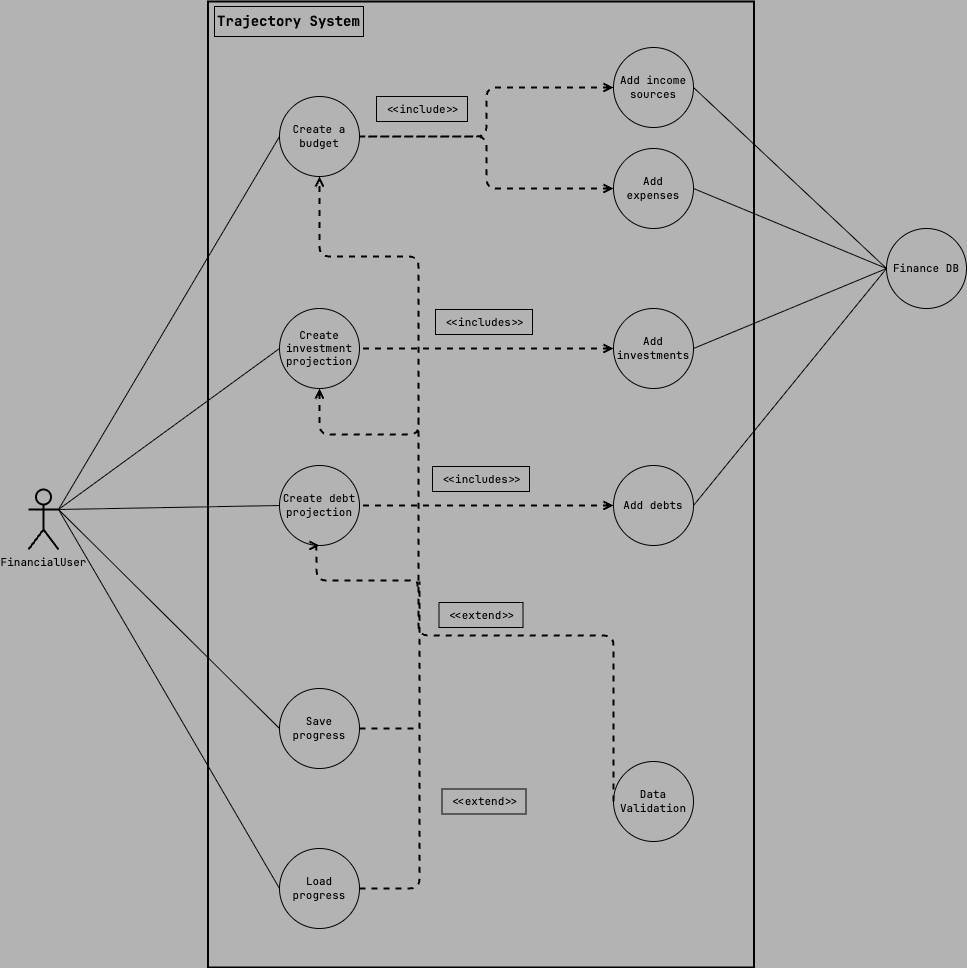

The diagram above was exported from draw.io. Its source (the exported page's mxGraphModel, read from the mxfile embedded in the PNG):
<mxGraphModel dx="1448" dy="1033" grid="0" gridSize="10" guides="1" tooltips="1" connect="1" arrows="1" fold="1" page="1" pageScale="1" pageWidth="1200" pageHeight="1600" background="#B3B3B3" math="0" shadow="0">
  <root>
    <mxCell id="0" />
    <mxCell id="1" parent="0" />
    <mxCell id="53" value="" style="rounded=0;whiteSpace=wrap;html=1;fillColor=none;strokeWidth=2;fontFamily=JetBrainsMono Nerd Font;fontSize=11;strokeColor=#000000;fontColor=#000000;" parent="1" vertex="1">
      <mxGeometry x="284.5" y="317" width="546" height="966" as="geometry" />
    </mxCell>
    <mxCell id="6" value="FinancialUser" style="shape=umlActor;verticalLabelPosition=bottom;verticalAlign=top;html=1;outlineConnect=0;fillColor=none;fontFamily=JetBrainsMono Nerd Font;fontSize=11;strokeColor=#000000;strokeWidth=2;fontColor=#000000;" parent="1" vertex="1">
      <mxGeometry x="105" y="805" width="30" height="60" as="geometry" />
    </mxCell>
    <mxCell id="8" value="&lt;b style=&quot;font-size: 14px;&quot;&gt;&lt;font style=&quot;font-size: 14px;&quot;&gt;Trajectory System&lt;/font&gt;&lt;/b&gt;" style="text;html=1;align=center;verticalAlign=middle;whiteSpace=wrap;rounded=0;fillColor=none;fontFamily=JetBrainsMono Nerd Font;fontSize=14;strokeColor=#000000;fontColor=#000000;" parent="1" vertex="1">
      <mxGeometry x="291" y="322" width="149" height="30" as="geometry" />
    </mxCell>
    <mxCell id="10" value="Create investment projection" style="ellipse;whiteSpace=wrap;html=1;aspect=fixed;fillColor=none;fontFamily=JetBrainsMono Nerd Font;fontSize=11;strokeColor=#000000;fontColor=#000000;" parent="1" vertex="1">
      <mxGeometry x="356" y="624" width="80" height="80" as="geometry" />
    </mxCell>
    <mxCell id="11" value="Create debt projection" style="ellipse;whiteSpace=wrap;html=1;aspect=fixed;fillColor=none;fontFamily=JetBrainsMono Nerd Font;fontSize=11;strokeColor=#000000;fontColor=#000000;" parent="1" vertex="1">
      <mxGeometry x="356" y="781" width="80" height="80" as="geometry" />
    </mxCell>
    <mxCell id="12" value="Create a budget" style="ellipse;whiteSpace=wrap;html=1;aspect=fixed;fillColor=none;fontFamily=JetBrainsMono Nerd Font;fontSize=11;strokeColor=#000000;fontColor=#000000;" parent="1" vertex="1">
      <mxGeometry x="356" y="412" width="80" height="80" as="geometry" />
    </mxCell>
    <mxCell id="13" value="Add income sources" style="ellipse;whiteSpace=wrap;html=1;aspect=fixed;fillColor=none;fontFamily=JetBrainsMono Nerd Font;fontSize=11;strokeColor=#000000;fontColor=#000000;" parent="1" vertex="1">
      <mxGeometry x="690" y="363" width="80" height="80" as="geometry" />
    </mxCell>
    <mxCell id="14" value="Add expenses" style="ellipse;whiteSpace=wrap;html=1;aspect=fixed;fillColor=none;fontFamily=JetBrainsMono Nerd Font;fontSize=11;strokeColor=#000000;fontColor=#000000;" parent="1" vertex="1">
      <mxGeometry x="690" y="464" width="80" height="80" as="geometry" />
    </mxCell>
    <mxCell id="15" value="Add investments" style="ellipse;whiteSpace=wrap;html=1;aspect=fixed;fillColor=none;fontFamily=JetBrainsMono Nerd Font;fontSize=11;strokeColor=#000000;fontColor=#000000;" parent="1" vertex="1">
      <mxGeometry x="690" y="624" width="80" height="80" as="geometry" />
    </mxCell>
    <mxCell id="16" value="Add debts" style="ellipse;whiteSpace=wrap;html=1;aspect=fixed;fillColor=none;fontFamily=JetBrainsMono Nerd Font;fontSize=11;strokeColor=#000000;fontColor=#000000;" parent="1" vertex="1">
      <mxGeometry x="690" y="781" width="80" height="80" as="geometry" />
    </mxCell>
    <mxCell id="17" value="" style="endArrow=none;dashed=1;html=1;strokeWidth=2;edgeStyle=orthogonalEdgeStyle;startArrow=open;startFill=0;entryX=1;entryY=0.5;entryDx=0;entryDy=0;exitX=0;exitY=0.5;exitDx=0;exitDy=0;fillColor=none;fontFamily=JetBrainsMono Nerd Font;fontSize=11;strokeColor=#000000;fontColor=#000000;" parent="1" source="13" target="12" edge="1">
      <mxGeometry width="50" height="50" relative="1" as="geometry">
        <mxPoint x="536" y="627" as="sourcePoint" />
        <mxPoint x="592" y="341" as="targetPoint" />
      </mxGeometry>
    </mxCell>
    <mxCell id="18" value="" style="endArrow=none;dashed=1;html=1;strokeWidth=2;edgeStyle=orthogonalEdgeStyle;startArrow=open;startFill=0;entryX=1;entryY=0.5;entryDx=0;entryDy=0;exitX=0;exitY=0.5;exitDx=0;exitDy=0;fillColor=none;fontFamily=JetBrainsMono Nerd Font;fontSize=11;strokeColor=#000000;fontColor=#000000;" parent="1" source="14" target="12" edge="1">
      <mxGeometry width="50" height="50" relative="1" as="geometry">
        <mxPoint x="543" y="434" as="sourcePoint" />
        <mxPoint x="473" y="494" as="targetPoint" />
      </mxGeometry>
    </mxCell>
    <mxCell id="21" value="" style="endArrow=none;html=1;exitX=1;exitY=0.3333333333333333;exitDx=0;exitDy=0;exitPerimeter=0;entryX=0;entryY=0.5;entryDx=0;entryDy=0;fillColor=none;fontFamily=JetBrainsMono Nerd Font;fontSize=11;strokeColor=#000000;fontColor=#000000;" parent="1" source="6" target="12" edge="1">
      <mxGeometry width="50" height="50" relative="1" as="geometry">
        <mxPoint x="536" y="627" as="sourcePoint" />
        <mxPoint x="586" y="577" as="targetPoint" />
      </mxGeometry>
    </mxCell>
    <mxCell id="22" value="&amp;lt;&amp;lt;include&amp;gt;&amp;gt;" style="text;html=1;align=center;verticalAlign=middle;resizable=0;points=[];autosize=1;fillColor=none;fontFamily=JetBrainsMono Nerd Font;fontSize=11;strokeColor=#000000;fontColor=#000000;" parent="1" vertex="1">
      <mxGeometry x="453" y="412" width="91" height="25" as="geometry" />
    </mxCell>
    <mxCell id="23" value="" style="endArrow=none;html=1;exitX=1;exitY=0.3333333333333333;exitDx=0;exitDy=0;exitPerimeter=0;entryX=0;entryY=0.5;entryDx=0;entryDy=0;fillColor=none;fontFamily=JetBrainsMono Nerd Font;fontSize=11;strokeColor=#000000;fontColor=#000000;" parent="1" source="6" target="10" edge="1">
      <mxGeometry width="50" height="50" relative="1" as="geometry">
        <mxPoint x="536" y="690" as="sourcePoint" />
        <mxPoint x="586" y="640" as="targetPoint" />
      </mxGeometry>
    </mxCell>
    <mxCell id="24" value="" style="endArrow=none;html=1;exitX=0;exitY=0.5;exitDx=0;exitDy=0;entryX=1;entryY=0.3333333333333333;entryDx=0;entryDy=0;entryPerimeter=0;fillColor=none;fontFamily=JetBrainsMono Nerd Font;fontSize=11;strokeColor=#000000;fontColor=#000000;" parent="1" source="11" target="6" edge="1">
      <mxGeometry width="50" height="50" relative="1" as="geometry">
        <mxPoint x="536" y="690" as="sourcePoint" />
        <mxPoint x="586" y="640" as="targetPoint" />
      </mxGeometry>
    </mxCell>
    <mxCell id="25" value="" style="endArrow=none;dashed=1;html=1;strokeWidth=2;edgeStyle=orthogonalEdgeStyle;startArrow=open;startFill=0;entryX=1;entryY=0.5;entryDx=0;entryDy=0;exitX=0;exitY=0.5;exitDx=0;exitDy=0;fillColor=none;fontFamily=JetBrainsMono Nerd Font;fontSize=11;strokeColor=#000000;fontColor=#000000;" parent="1" source="15" target="10" edge="1">
      <mxGeometry width="50" height="50" relative="1" as="geometry">
        <mxPoint x="694" y="536" as="sourcePoint" />
        <mxPoint x="446" y="491" as="targetPoint" />
      </mxGeometry>
    </mxCell>
    <mxCell id="26" value="" style="endArrow=none;dashed=1;html=1;strokeWidth=2;edgeStyle=orthogonalEdgeStyle;startArrow=open;startFill=0;entryX=1;entryY=0.5;entryDx=0;entryDy=0;exitX=0;exitY=0.5;exitDx=0;exitDy=0;fillColor=none;fontFamily=JetBrainsMono Nerd Font;fontSize=11;strokeColor=#000000;fontColor=#000000;" parent="1" source="16" target="11" edge="1">
      <mxGeometry width="50" height="50" relative="1" as="geometry">
        <mxPoint x="716" y="887" as="sourcePoint" />
        <mxPoint x="468" y="842" as="targetPoint" />
      </mxGeometry>
    </mxCell>
    <mxCell id="27" value="&amp;lt;&amp;lt;includes&amp;gt;&amp;gt;" style="text;html=1;align=center;verticalAlign=middle;resizable=0;points=[];autosize=1;fillColor=none;fontFamily=JetBrainsMono Nerd Font;fontSize=11;strokeColor=#000000;fontColor=#000000;" parent="1" vertex="1">
      <mxGeometry x="512" y="625" width="97" height="25" as="geometry" />
    </mxCell>
    <mxCell id="28" value="&amp;lt;&amp;lt;includes&amp;gt;&amp;gt;" style="text;html=1;align=center;verticalAlign=middle;resizable=0;points=[];autosize=1;fillColor=none;fontFamily=JetBrainsMono Nerd Font;fontSize=11;strokeColor=#000000;fontColor=#000000;" parent="1" vertex="1">
      <mxGeometry x="509" y="782" width="97" height="25" as="geometry" />
    </mxCell>
    <mxCell id="29" value="Save progress" style="ellipse;whiteSpace=wrap;html=1;aspect=fixed;fillColor=none;fontFamily=JetBrainsMono Nerd Font;fontSize=11;strokeColor=#000000;fontColor=#000000;" parent="1" vertex="1">
      <mxGeometry x="356" y="1004" width="80" height="80" as="geometry" />
    </mxCell>
    <mxCell id="30" value="Load progress" style="ellipse;whiteSpace=wrap;html=1;aspect=fixed;fillColor=none;fontFamily=JetBrainsMono Nerd Font;fontSize=11;strokeColor=#000000;fontColor=#000000;" parent="1" vertex="1">
      <mxGeometry x="356" y="1164" width="80" height="80" as="geometry" />
    </mxCell>
    <mxCell id="33" value="Finance DB" style="ellipse;whiteSpace=wrap;html=1;aspect=fixed;fillColor=none;fontFamily=JetBrainsMono Nerd Font;fontSize=11;strokeColor=#000000;fontColor=#000000;" parent="1" vertex="1">
      <mxGeometry x="963" y="544" width="80" height="80" as="geometry" />
    </mxCell>
    <mxCell id="34" value="" style="endArrow=none;html=1;entryX=1;entryY=0.5;entryDx=0;entryDy=0;exitX=0;exitY=0.5;exitDx=0;exitDy=0;fillColor=none;fontFamily=JetBrainsMono Nerd Font;fontSize=11;strokeColor=#000000;fontColor=#000000;" parent="1" source="33" target="13" edge="1">
      <mxGeometry width="50" height="50" relative="1" as="geometry">
        <mxPoint x="704" y="771" as="sourcePoint" />
        <mxPoint x="754" y="721" as="targetPoint" />
      </mxGeometry>
    </mxCell>
    <mxCell id="35" value="" style="endArrow=none;html=1;entryX=1;entryY=0.5;entryDx=0;entryDy=0;exitX=0;exitY=0.5;exitDx=0;exitDy=0;fillColor=none;fontFamily=JetBrainsMono Nerd Font;fontSize=11;strokeColor=#000000;fontColor=#000000;" parent="1" source="33" target="14" edge="1">
      <mxGeometry width="50" height="50" relative="1" as="geometry">
        <mxPoint x="1112" y="751" as="sourcePoint" />
        <mxPoint x="801" y="437" as="targetPoint" />
      </mxGeometry>
    </mxCell>
    <mxCell id="40" value="" style="endArrow=none;html=1;entryX=1;entryY=0.3333333333333333;entryDx=0;entryDy=0;entryPerimeter=0;exitX=0;exitY=0.5;exitDx=0;exitDy=0;fillColor=none;fontFamily=JetBrainsMono Nerd Font;fontSize=11;strokeColor=#000000;fontColor=#000000;" parent="1" source="29" target="6" edge="1">
      <mxGeometry width="50" height="50" relative="1" as="geometry">
        <mxPoint x="704" y="1135" as="sourcePoint" />
        <mxPoint x="754" y="1085" as="targetPoint" />
      </mxGeometry>
    </mxCell>
    <mxCell id="41" value="" style="endArrow=none;html=1;entryX=1;entryY=0.3333333333333333;entryDx=0;entryDy=0;entryPerimeter=0;exitX=0;exitY=0.5;exitDx=0;exitDy=0;fillColor=none;fontFamily=JetBrainsMono Nerd Font;fontSize=11;strokeColor=#000000;fontColor=#000000;" parent="1" source="30" target="6" edge="1">
      <mxGeometry width="50" height="50" relative="1" as="geometry">
        <mxPoint x="385" y="1186" as="sourcePoint" />
        <mxPoint x="220" y="728" as="targetPoint" />
      </mxGeometry>
    </mxCell>
    <mxCell id="42" value="" style="endArrow=none;html=1;entryX=1;entryY=0.5;entryDx=0;entryDy=0;exitX=0;exitY=0.5;exitDx=0;exitDy=0;fillColor=none;fontFamily=JetBrainsMono Nerd Font;fontSize=11;strokeColor=#000000;fontColor=#000000;" parent="1" source="33" target="15" edge="1">
      <mxGeometry width="50" height="50" relative="1" as="geometry">
        <mxPoint x="704" y="842" as="sourcePoint" />
        <mxPoint x="754" y="792" as="targetPoint" />
      </mxGeometry>
    </mxCell>
    <mxCell id="43" value="" style="endArrow=none;html=1;entryX=1;entryY=0.5;entryDx=0;entryDy=0;exitX=0;exitY=0.5;exitDx=0;exitDy=0;fillColor=none;fontFamily=JetBrainsMono Nerd Font;fontSize=11;strokeColor=#000000;fontColor=#000000;" parent="1" source="33" target="16" edge="1">
      <mxGeometry width="50" height="50" relative="1" as="geometry">
        <mxPoint x="1157" y="738" as="sourcePoint" />
        <mxPoint x="780" y="674" as="targetPoint" />
      </mxGeometry>
    </mxCell>
    <mxCell id="46" value="Data Validation" style="ellipse;whiteSpace=wrap;html=1;aspect=fixed;fillColor=none;fontFamily=JetBrainsMono Nerd Font;fontSize=11;strokeColor=#000000;fontColor=#000000;" parent="1" vertex="1">
      <mxGeometry x="690" y="1077" width="80" height="80" as="geometry" />
    </mxCell>
    <mxCell id="47" value="" style="endArrow=open;dashed=1;html=1;exitX=0;exitY=0.5;exitDx=0;exitDy=0;edgeStyle=orthogonalEdgeStyle;entryX=0.5;entryY=1;entryDx=0;entryDy=0;startArrow=none;startFill=0;endFill=0;fillColor=none;strokeWidth=2;fontFamily=JetBrainsMono Nerd Font;fontSize=11;strokeColor=#000000;fontColor=#000000;" parent="1" source="46" target="12" edge="1">
      <mxGeometry width="50" height="50" relative="1" as="geometry">
        <mxPoint x="705" y="839" as="sourcePoint" />
        <mxPoint x="478" y="494" as="targetPoint" />
        <Array as="points">
          <mxPoint x="495" y="951" />
          <mxPoint x="495" y="572" />
          <mxPoint x="396" y="572" />
        </Array>
      </mxGeometry>
    </mxCell>
    <mxCell id="48" value="" style="endArrow=none;dashed=1;html=1;exitX=0.5;exitY=1;exitDx=0;exitDy=0;startArrow=open;startFill=0;edgeStyle=orthogonalEdgeStyle;fillColor=none;strokeWidth=2;fontFamily=JetBrainsMono Nerd Font;fontSize=11;strokeColor=#000000;fontColor=#000000;" parent="1" source="10" edge="1">
      <mxGeometry width="50" height="50" relative="1" as="geometry">
        <mxPoint x="705" y="886" as="sourcePoint" />
        <mxPoint x="495" y="733" as="targetPoint" />
        <Array as="points">
          <mxPoint x="396" y="750" />
          <mxPoint x="495" y="750" />
        </Array>
      </mxGeometry>
    </mxCell>
    <mxCell id="49" value="" style="endArrow=none;dashed=1;html=1;exitX=0.5;exitY=1;exitDx=0;exitDy=0;startArrow=open;startFill=0;edgeStyle=orthogonalEdgeStyle;fillColor=none;strokeWidth=2;fontFamily=JetBrainsMono Nerd Font;fontSize=11;strokeColor=#000000;fontColor=#000000;" parent="1" source="11" edge="1">
      <mxGeometry width="50" height="50" relative="1" as="geometry">
        <mxPoint x="395" y="873" as="sourcePoint" />
        <mxPoint x="494" y="902" as="targetPoint" />
        <Array as="points">
          <mxPoint x="393" y="896" />
          <mxPoint x="494" y="896" />
        </Array>
      </mxGeometry>
    </mxCell>
    <mxCell id="51" value="" style="endArrow=none;dashed=1;html=1;exitX=1;exitY=0.5;exitDx=0;exitDy=0;edgeStyle=orthogonalEdgeStyle;startArrow=none;startFill=0;endFill=0;fillColor=none;strokeWidth=2;fontFamily=JetBrainsMono Nerd Font;fontSize=11;strokeColor=#000000;fontColor=#000000;" parent="1" source="30" edge="1">
      <mxGeometry width="50" height="50" relative="1" as="geometry">
        <mxPoint x="764" y="1491.9999999999998" as="sourcePoint" />
        <mxPoint x="496" y="897" as="targetPoint" />
      </mxGeometry>
    </mxCell>
    <mxCell id="52" value="" style="endArrow=none;dashed=1;html=1;exitX=1;exitY=0.5;exitDx=0;exitDy=0;fillColor=none;strokeWidth=2;fontFamily=JetBrainsMono Nerd Font;fontSize=11;strokeColor=#000000;fontColor=#000000;" parent="1" source="29" edge="1">
      <mxGeometry width="50" height="50" relative="1" as="geometry">
        <mxPoint x="540" y="899" as="sourcePoint" />
        <mxPoint x="496" y="1044" as="targetPoint" />
      </mxGeometry>
    </mxCell>
    <mxCell id="55" value="&amp;lt;&amp;lt;extend&amp;gt;&amp;gt;" style="text;html=1;align=center;verticalAlign=middle;resizable=0;points=[];autosize=1;fillColor=none;fontSize=11;fontFamily=JetBrainsMono Nerd Font;strokeColor=#000000;fontColor=#000000;" parent="1" vertex="1">
      <mxGeometry x="515.5" y="918" width="84" height="25" as="geometry" />
    </mxCell>
    <mxCell id="57" value="&amp;lt;&amp;lt;extend&amp;gt;&amp;gt;" style="text;html=1;align=center;verticalAlign=middle;resizable=0;points=[];autosize=1;fillColor=none;fontSize=11;fontFamily=JetBrainsMono Nerd Font;strokeColor=#000000;fontColor=#000000;" parent="1" vertex="1">
      <mxGeometry x="518.5" y="1104.5" width="84" height="25" as="geometry" />
    </mxCell>
  </root>
</mxGraphModel>